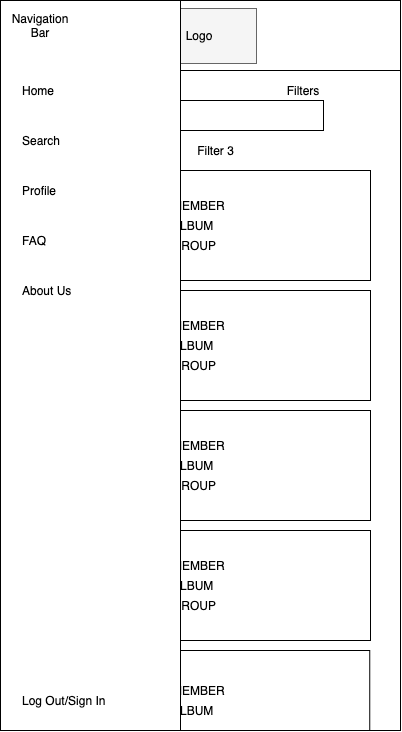

The diagram above was exported from draw.io. Its source (the exported page's mxGraphModel, read from the mxfile embedded in the PNG):
<mxGraphModel dx="1351" dy="807" grid="1" gridSize="10" guides="1" tooltips="1" connect="1" arrows="1" fold="1" page="1" pageScale="1" pageWidth="850" pageHeight="1100" math="0" shadow="0">
  <root>
    <mxCell id="0" />
    <mxCell id="1" parent="0" />
    <mxCell id="2" value="" style="rounded=0;whiteSpace=wrap;html=1;" vertex="1" parent="1">
      <mxGeometry x="640" y="110" width="400" height="730" as="geometry" />
    </mxCell>
    <mxCell id="3" value="" style="rounded=0;whiteSpace=wrap;html=1;" vertex="1" parent="1">
      <mxGeometry x="640" y="110" width="400" height="70" as="geometry" />
    </mxCell>
    <mxCell id="4" value="" style="rounded=0;whiteSpace=wrap;html=1;strokeColor=#000000;" vertex="1" parent="1">
      <mxGeometry x="640" y="110" width="400" height="70" as="geometry" />
    </mxCell>
    <mxCell id="5" value="" style="rounded=0;whiteSpace=wrap;html=1;strokeWidth=1;" vertex="1" parent="1">
      <mxGeometry x="700" y="210" width="263" height="30" as="geometry" />
    </mxCell>
    <mxCell id="6" value="Navigation&lt;br&gt;Bar" style="text;html=1;strokeColor=none;fillColor=none;align=center;verticalAlign=middle;whiteSpace=wrap;rounded=0;" vertex="1" parent="1">
      <mxGeometry x="650" y="125" width="60" height="40" as="geometry" />
    </mxCell>
    <mxCell id="7" value="" style="rounded=0;whiteSpace=wrap;html=1;strokeColor=#666666;fillColor=#f5f5f5;fontColor=#333333;" vertex="1" parent="1">
      <mxGeometry x="788.5" y="118" width="107.5" height="55" as="geometry" />
    </mxCell>
    <mxCell id="8" value="Logo" style="text;html=1;strokeColor=none;fillColor=none;align=center;verticalAlign=middle;whiteSpace=wrap;rounded=0;" vertex="1" parent="1">
      <mxGeometry x="819.25" y="135" width="40" height="20" as="geometry" />
    </mxCell>
    <mxCell id="9" value="" style="whiteSpace=wrap;html=1;aspect=fixed;strokeColor=#000000;" vertex="1" parent="1">
      <mxGeometry x="640" y="110" width="70" height="70" as="geometry" />
    </mxCell>
    <mxCell id="10" value="Navigation&lt;br&gt;Bar" style="text;html=1;strokeColor=none;fillColor=none;align=center;verticalAlign=middle;whiteSpace=wrap;rounded=0;" vertex="1" parent="1">
      <mxGeometry x="655" y="133" width="40" height="20" as="geometry" />
    </mxCell>
    <mxCell id="11" value="Search" style="text;html=1;strokeColor=none;fillColor=none;align=center;verticalAlign=middle;whiteSpace=wrap;rounded=0;" vertex="1" parent="1">
      <mxGeometry x="725" y="190" width="40" height="20" as="geometry" />
    </mxCell>
    <mxCell id="12" value="" style="rounded=0;whiteSpace=wrap;html=1;" vertex="1" parent="1">
      <mxGeometry x="670" y="280" width="340" height="110" as="geometry" />
    </mxCell>
    <mxCell id="13" value="" style="rounded=0;whiteSpace=wrap;html=1;" vertex="1" parent="1">
      <mxGeometry x="670" y="400" width="340" height="110" as="geometry" />
    </mxCell>
    <mxCell id="14" value="" style="rounded=0;whiteSpace=wrap;html=1;" vertex="1" parent="1">
      <mxGeometry x="670" y="520" width="340" height="110" as="geometry" />
    </mxCell>
    <mxCell id="15" value="" style="rounded=0;whiteSpace=wrap;html=1;" vertex="1" parent="1">
      <mxGeometry x="670" y="640" width="340" height="110" as="geometry" />
    </mxCell>
    <mxCell id="16" value="" style="rounded=0;whiteSpace=wrap;html=1;" vertex="1" parent="1">
      <mxGeometry x="669.25" y="760" width="340" height="80" as="geometry" />
    </mxCell>
    <mxCell id="17" value="" style="rounded=0;whiteSpace=wrap;html=1;strokeColor=#666666;fontColor=#333333;fillColor=#f5f5f5;" vertex="1" parent="1">
      <mxGeometry x="670" y="280" width="120" height="110" as="geometry" />
    </mxCell>
    <mxCell id="18" value="" style="rounded=0;whiteSpace=wrap;html=1;strokeColor=#666666;fontColor=#333333;fillColor=#f5f5f5;" vertex="1" parent="1">
      <mxGeometry x="670" y="400" width="120" height="110" as="geometry" />
    </mxCell>
    <mxCell id="19" value="" style="rounded=0;whiteSpace=wrap;html=1;strokeColor=#666666;fontColor=#333333;fillColor=#f5f5f5;" vertex="1" parent="1">
      <mxGeometry x="670" y="520" width="120" height="110" as="geometry" />
    </mxCell>
    <mxCell id="20" value="" style="rounded=0;whiteSpace=wrap;html=1;strokeColor=#666666;fontColor=#333333;fillColor=#f5f5f5;" vertex="1" parent="1">
      <mxGeometry x="670" y="640" width="120" height="110" as="geometry" />
    </mxCell>
    <mxCell id="21" value="" style="rounded=0;whiteSpace=wrap;html=1;strokeColor=#666666;fontColor=#333333;fillColor=#f5f5f5;" vertex="1" parent="1">
      <mxGeometry x="669.25" y="760" width="120" height="80" as="geometry" />
    </mxCell>
    <mxCell id="22" value="MEMBER" style="text;html=1;strokeColor=none;fillColor=none;align=left;verticalAlign=middle;whiteSpace=wrap;rounded=0;" vertex="1" parent="1">
      <mxGeometry x="810" y="305" width="185" height="20" as="geometry" />
    </mxCell>
    <mxCell id="23" value="ALBUM" style="text;html=1;strokeColor=none;fillColor=none;align=left;verticalAlign=middle;whiteSpace=wrap;rounded=0;" vertex="1" parent="1">
      <mxGeometry x="810" y="325" width="185" height="20" as="geometry" />
    </mxCell>
    <mxCell id="24" value="GROUP" style="text;html=1;strokeColor=none;fillColor=none;align=left;verticalAlign=middle;whiteSpace=wrap;rounded=0;" vertex="1" parent="1">
      <mxGeometry x="810" y="345" width="185" height="20" as="geometry" />
    </mxCell>
    <mxCell id="25" value="MEMBER" style="text;html=1;strokeColor=none;fillColor=none;align=left;verticalAlign=middle;whiteSpace=wrap;rounded=0;" vertex="1" parent="1">
      <mxGeometry x="810" y="425" width="185" height="20" as="geometry" />
    </mxCell>
    <mxCell id="26" value="ALBUM" style="text;html=1;strokeColor=none;fillColor=none;align=left;verticalAlign=middle;whiteSpace=wrap;rounded=0;" vertex="1" parent="1">
      <mxGeometry x="810" y="445" width="185" height="20" as="geometry" />
    </mxCell>
    <mxCell id="27" value="GROUP" style="text;html=1;strokeColor=none;fillColor=none;align=left;verticalAlign=middle;whiteSpace=wrap;rounded=0;" vertex="1" parent="1">
      <mxGeometry x="810" y="465" width="185" height="20" as="geometry" />
    </mxCell>
    <mxCell id="28" value="MEMBER" style="text;html=1;strokeColor=none;fillColor=none;align=left;verticalAlign=middle;whiteSpace=wrap;rounded=0;" vertex="1" parent="1">
      <mxGeometry x="810" y="545" width="185" height="20" as="geometry" />
    </mxCell>
    <mxCell id="29" value="ALBUM" style="text;html=1;strokeColor=none;fillColor=none;align=left;verticalAlign=middle;whiteSpace=wrap;rounded=0;" vertex="1" parent="1">
      <mxGeometry x="810" y="565" width="185" height="20" as="geometry" />
    </mxCell>
    <mxCell id="30" value="GROUP" style="text;html=1;strokeColor=none;fillColor=none;align=left;verticalAlign=middle;whiteSpace=wrap;rounded=0;" vertex="1" parent="1">
      <mxGeometry x="810" y="585" width="185" height="20" as="geometry" />
    </mxCell>
    <mxCell id="31" value="MEMBER" style="text;html=1;strokeColor=none;fillColor=none;align=left;verticalAlign=middle;whiteSpace=wrap;rounded=0;" vertex="1" parent="1">
      <mxGeometry x="810" y="665" width="185" height="20" as="geometry" />
    </mxCell>
    <mxCell id="32" value="ALBUM" style="text;html=1;strokeColor=none;fillColor=none;align=left;verticalAlign=middle;whiteSpace=wrap;rounded=0;" vertex="1" parent="1">
      <mxGeometry x="810" y="685" width="185" height="20" as="geometry" />
    </mxCell>
    <mxCell id="33" value="GROUP" style="text;html=1;strokeColor=none;fillColor=none;align=left;verticalAlign=middle;whiteSpace=wrap;rounded=0;" vertex="1" parent="1">
      <mxGeometry x="810" y="705" width="185" height="20" as="geometry" />
    </mxCell>
    <mxCell id="34" value="MEMBER" style="text;html=1;strokeColor=none;fillColor=none;align=left;verticalAlign=middle;whiteSpace=wrap;rounded=0;" vertex="1" parent="1">
      <mxGeometry x="810" y="790" width="185" height="20" as="geometry" />
    </mxCell>
    <mxCell id="35" value="ALBUM" style="text;html=1;strokeColor=none;fillColor=none;align=left;verticalAlign=middle;whiteSpace=wrap;rounded=0;" vertex="1" parent="1">
      <mxGeometry x="810" y="810" width="185" height="20" as="geometry" />
    </mxCell>
    <mxCell id="36" value="" style="endArrow=none;html=1;" edge="1" parent="1">
      <mxGeometry x="640" y="110" width="50" height="50" as="geometry">
        <mxPoint x="703.75" y="270" as="sourcePoint" />
        <mxPoint x="751.25" y="270" as="targetPoint" />
      </mxGeometry>
    </mxCell>
    <mxCell id="37" value="Filter 2" style="text;html=1;strokeColor=none;fillColor=none;align=center;verticalAlign=middle;whiteSpace=wrap;rounded=0;" vertex="1" parent="1">
      <mxGeometry x="765" y="250" width="40" height="20" as="geometry" />
    </mxCell>
    <mxCell id="38" value="Filter 3" style="text;html=1;strokeColor=none;fillColor=none;align=center;verticalAlign=middle;whiteSpace=wrap;rounded=0;" vertex="1" parent="1">
      <mxGeometry x="819" y="251" width="72.75" height="18.71" as="geometry" />
    </mxCell>
    <mxCell id="39" value="Filters" style="text;html=1;strokeColor=none;fillColor=none;align=center;verticalAlign=middle;whiteSpace=wrap;rounded=0;" vertex="1" parent="1">
      <mxGeometry x="923" y="190" width="40" height="20" as="geometry" />
    </mxCell>
    <mxCell id="40" value="PC IMAGE" style="text;html=1;strokeColor=none;fillColor=none;align=center;verticalAlign=middle;whiteSpace=wrap;rounded=0;" vertex="1" parent="1">
      <mxGeometry x="707.5" y="325" width="40" height="20" as="geometry" />
    </mxCell>
    <mxCell id="41" value="PC IMAGE" style="text;html=1;strokeColor=none;fillColor=none;align=center;verticalAlign=middle;whiteSpace=wrap;rounded=0;" vertex="1" parent="1">
      <mxGeometry x="709.25" y="445" width="40" height="20" as="geometry" />
    </mxCell>
    <mxCell id="42" value="PC IMAGE" style="text;html=1;strokeColor=none;fillColor=none;align=center;verticalAlign=middle;whiteSpace=wrap;rounded=0;" vertex="1" parent="1">
      <mxGeometry x="707.5" y="565" width="40" height="20" as="geometry" />
    </mxCell>
    <mxCell id="43" value="PC IMAGE" style="text;html=1;strokeColor=none;fillColor=none;align=center;verticalAlign=middle;whiteSpace=wrap;rounded=0;" vertex="1" parent="1">
      <mxGeometry x="710" y="685" width="40" height="20" as="geometry" />
    </mxCell>
    <mxCell id="44" value="PC IMAGE" style="text;html=1;strokeColor=none;fillColor=none;align=center;verticalAlign=middle;whiteSpace=wrap;rounded=0;" vertex="1" parent="1">
      <mxGeometry x="709.25" y="810" width="40" height="20" as="geometry" />
    </mxCell>
    <mxCell id="45" value="Filter 1" style="text;html=1;strokeColor=none;fillColor=none;align=center;verticalAlign=middle;whiteSpace=wrap;rounded=0;" vertex="1" parent="1">
      <mxGeometry x="710" y="250" width="40" height="20" as="geometry" />
    </mxCell>
    <mxCell id="46" value="" style="whiteSpace=wrap;html=1;strokeColor=#000000;" vertex="1" parent="1">
      <mxGeometry x="640" y="110" width="180" height="730" as="geometry" />
    </mxCell>
    <mxCell id="47" value="Navigation&lt;br&gt;Bar" style="text;html=1;strokeColor=none;fillColor=none;align=center;verticalAlign=middle;whiteSpace=wrap;rounded=0;" vertex="1" parent="1">
      <mxGeometry x="660" y="125" width="40" height="20" as="geometry" />
    </mxCell>
    <mxCell id="48" value="Home" style="text;html=1;strokeColor=none;fillColor=none;align=left;verticalAlign=middle;whiteSpace=wrap;rounded=0;" vertex="1" parent="1">
      <mxGeometry x="660" y="190" width="40" height="20" as="geometry" />
    </mxCell>
    <mxCell id="49" value="Search&lt;span style=&quot;color: rgba(0 , 0 , 0 , 0) ; font-family: monospace ; font-size: 0px&quot;&gt;%3CmxGraphModel%3E%3Croot%3E%3CmxCell%20id%3D%220%22%2F%3E%3CmxCell%20id%3D%221%22%20parent%3D%220%22%2F%3E%3CmxCell%20id%3D%222%22%20value%3D%22Home%22%20style%3D%22text%3Bhtml%3D1%3BstrokeColor%3Dnone%3BfillColor%3Dnone%3Balign%3Dcenter%3BverticalAlign%3Dmiddle%3BwhiteSpace%3Dwrap%3Brounded%3D0%3B%22%20vertex%3D%221%22%20parent%3D%221%22%3E%3CmxGeometry%20x%3D%22690%22%20y%3D%22190%22%20width%3D%2240%22%20height%3D%2220%22%20as%3D%22geometry%22%2F%3E%3C%2FmxCell%3E%3C%2Froot%3E%3C%2FmxGraphModel%3E&lt;/span&gt;" style="text;html=1;strokeColor=none;fillColor=none;align=left;verticalAlign=middle;whiteSpace=wrap;rounded=0;" vertex="1" parent="1">
      <mxGeometry x="660" y="240" width="40" height="20" as="geometry" />
    </mxCell>
    <mxCell id="50" value="Profile" style="text;html=1;strokeColor=none;fillColor=none;align=left;verticalAlign=middle;whiteSpace=wrap;rounded=0;" vertex="1" parent="1">
      <mxGeometry x="660" y="290" width="40" height="20" as="geometry" />
    </mxCell>
    <mxCell id="51" value="FAQ" style="text;html=1;strokeColor=none;fillColor=none;align=left;verticalAlign=middle;whiteSpace=wrap;rounded=0;" vertex="1" parent="1">
      <mxGeometry x="660" y="340" width="40" height="20" as="geometry" />
    </mxCell>
    <mxCell id="52" value="About Us" style="text;html=1;strokeColor=none;fillColor=none;align=left;verticalAlign=middle;whiteSpace=wrap;rounded=0;" vertex="1" parent="1">
      <mxGeometry x="660" y="390" width="60" height="20" as="geometry" />
    </mxCell>
    <mxCell id="53" value="Log Out/Sign In" style="text;html=1;strokeColor=none;fillColor=none;align=left;verticalAlign=middle;whiteSpace=wrap;rounded=0;" vertex="1" parent="1">
      <mxGeometry x="660" y="800" width="100" height="20" as="geometry" />
    </mxCell>
  </root>
</mxGraphModel>